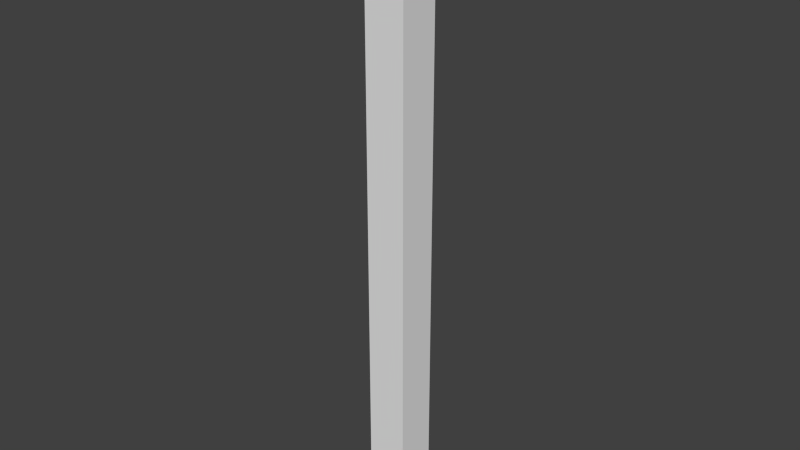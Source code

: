 # Source: building_sq1x1.blend  (saved by Blender 2.66.1; exported with 4.5.12 LTS)
import bpy
from mathutils import Matrix  # noqa: F401  (used for matrix-valued properties, if any)

bpy.ops.wm.read_factory_settings(use_empty=True)
scene = bpy.context.scene
scene.name = 'Scene'

# ---- collections
col_collection_1 = bpy.data.collections.new('Collection 1'); scene.collection.children.link(col_collection_1)

# ---- materials (node trees are filled in below, after node groups)
mat_building_sq1x1 = bpy.data.materials.new('building sq1x1')
mat_building_sq1x1.alpha_threshold = 0.0
mat_building_sq1x1.use_transparent_shadow = False
mat_building_sq1x1.preview_render_type = 'FLAT'
mat_building_sq1x1.roughness = 0.5
mat_building_sq1x1.line_color = (0.0, 0.0, 0.0, 1.0)

# ---- material node trees

# ---- world
world_world = bpy.data.worlds.new('World'); scene.world = world_world
world_world.color = (0.05088, 0.05088, 0.05088)
world_world.use_sun_shadow = False
world_world.sun_shadow_jitter_overblur = 0.0
world_world.cycles.sampling_method = 'MANUAL'
world_world.cycles.sample_map_resolution = 256

# ---- meshes
me_cube = bpy.data.meshes.new('Cube')
me_cube.from_pydata([(50.0, 50.0, 0.0), (50.0, 0.0, 0.0), (-2.384e-06, 4.768e-06, 0.0), (9.537e-06, 50.0, 0.0), (50.0, 50.0, 750.0), (50.0, -1.431e-05, 750.0), (-9.537e-06, 9.537e-06, 750.0), (2.384e-06, 50.0, 750.0), (50.0, 50.0, 0.0), (50.0, 50.0, 0.0), (50.0, 0.0, 0.0), (50.0, 0.0, 0.0), (9.537e-06, 50.0, 0.0), (9.537e-06, 50.0, 0.0), (50.0, 50.0, 750.0), (50.0, 50.0, 750.0), (-2.384e-06, 4.768e-06, 0.0), (-2.384e-06, 4.768e-06, 0.0), (50.0, -1.431e-05, 750.0), (50.0, -1.431e-05, 750.0), (-9.537e-06, 9.537e-06, 750.0), (-9.537e-06, 9.537e-06, 750.0), (2.384e-06, 50.0, 750.0), (2.384e-06, 50.0, 750.0)], [], [(0, 1, 2), (14, 22, 21), (9, 4, 18), (10, 5, 20), (16, 6, 7), (15, 8, 3), (12, 0, 2), (19, 14, 21), (11, 9, 18), (17, 10, 20), (13, 16, 7), (23, 15, 3)])
_uv = me_cube.uv_layers.new(name='UVMap')
_uv.uv.foreach_set('vector', [1.0, 0.0, 1.0, 1.0, 0.0, 1.0, 1.0, 0.0, 1.0, 1.0, 0.0, 1.0, 1.0, 0.0, 1.0, 15.0, 0.0, 15.0, 1.0, 0.0, 1.0, 15.0, 0.0, 15.0, 1.0, 0.0, 1.0, 15.0, 0.0, 15.0, 1.0, 0.0, 1.0, 15.0, 0.0, 15.0, 0.0, 5.96e-08, 1.0, 0.0, 0.0, 1.0, 0.0, 5.96e-08, 1.0, 0.0, 0.0, 1.0, 0.0, 5.96e-08, 1.0, 0.0, 0.0, 15.0, 0.0, 5.96e-08, 1.0, 0.0, 0.0, 15.0, 0.0, 5.96e-08, 1.0, 0.0, 0.0, 15.0, 0.0, 5.96e-08, 1.0, 0.0, 0.0, 15.0])
me_cube.materials.append(mat_building_sq1x1)
me_cube.use_remesh_preserve_volume = False
me_cube.use_remesh_preserve_attributes = False
me_cube.use_mirror_vertex_groups = False
me_cube.update()

# ---- objects
ob_building = bpy.data.objects.new('building', me_cube)

# ---- transforms, parenting, visibility, modifiers, constraints
ob_building.location = (0.0, 0.0, 0.0)
ob_building.lock_rotations_4d = False
ob_building.empty_display_type = 'ARROWS'
ob_building.lineart.crease_threshold = 0.0

# ---- collection membership
col_collection_1.objects.link(ob_building)

# ---- scene / render settings (as saved in the file)
scene.frame_start = 1; scene.frame_end = 250; scene.frame_set(3)
scene.render.engine = 'BLENDER_EEVEE_NEXT'
scene.render.image_settings.color_mode = 'RGB'
scene.render.image_settings.compression = 90
scene.render.resolution_percentage = 50
scene.render.dither_intensity = 0.0
scene.render.bake_margin = 2
scene.cycles.use_denoising = False
scene.cycles.samples = 10
scene.cycles.sampling_pattern = 'TABULATED_SOBOL'
scene.cycles.light_sampling_threshold = 0.0
scene.cycles.use_adaptive_sampling = False
scene.cycles.use_light_tree = False
scene.cycles.blur_glossy = 0.0
scene.cycles.volume_bounces = 1
scene.cycles.pixel_filter_type = 'GAUSSIAN'
scene.cycles.sample_clamp_indirect = 0.0
scene.view_settings.view_transform = 'Standard'
bpy.context.view_layer.update()

# ---- added for rendering (the .blend has no active camera and no usable light): camera, sun
cam_auto = bpy.data.cameras.new('AutoCamera')
cam_auto.lens = 50.0
cam_auto.sensor_width = 36.0
cam_auto.clip_end = 12232.2
ob_auto_camera = bpy.data.objects.new('AutoCamera', cam_auto)
scene.collection.objects.link(ob_auto_camera)
ob_auto_camera.location = (721.996, -811.395, 932.597)
ob_auto_camera.rotation_euler = (1.09748, -7.21219e-08, 0.694738)
scene.camera = ob_auto_camera
light_auto_sun = bpy.data.lights.new('AutoSun', 'SUN')
light_auto_sun.energy = 3.0
light_auto_sun.angle = 0.0523599
ob_auto_sun = bpy.data.objects.new('AutoSun', light_auto_sun)
scene.collection.objects.link(ob_auto_sun)
ob_auto_sun.rotation_euler = (0.872665, 0.174533, 0.523599)
bpy.context.view_layer.update()
